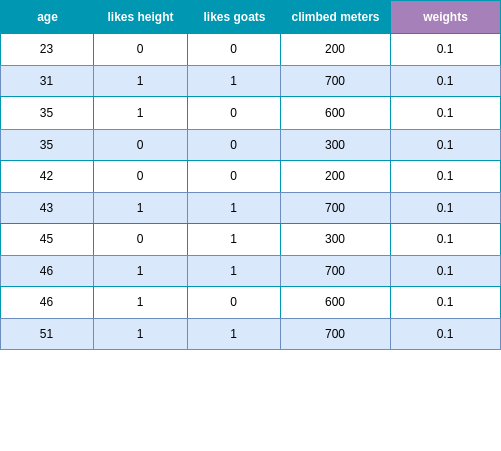

The diagram above was exported from draw.io. Its source (the exported page's mxGraphModel, read from the mxfile embedded in the PNG):
<mxGraphModel dx="1364" dy="879" grid="1" gridSize="10" guides="1" tooltips="1" connect="1" arrows="1" fold="1" page="1" pageScale="1" pageWidth="827" pageHeight="1169" math="0" shadow="0">
  <root>
    <mxCell id="0" />
    <mxCell id="1" parent="0" />
    <mxCell id="-phbwVF-EXlBaEfX6A40-18" value="Assets" style="childLayout=tableLayout;recursiveResize=0;strokeColor=#0097B2;fillColor=#A7C942;shadow=0;" parent="1" vertex="1">
      <mxGeometry x="219" y="40" width="500" height="349" as="geometry" />
    </mxCell>
    <mxCell id="-phbwVF-EXlBaEfX6A40-19" style="shape=tableRow;horizontal=0;startSize=0;swimlaneHead=0;swimlaneBody=0;top=0;left=0;bottom=0;right=0;dropTarget=0;collapsible=0;recursiveResize=0;expand=0;fontStyle=0;strokeColor=inherit;fillColor=#ffffff;" parent="-phbwVF-EXlBaEfX6A40-18" vertex="1">
      <mxGeometry width="500" height="33" as="geometry" />
    </mxCell>
    <mxCell id="-phbwVF-EXlBaEfX6A40-20" value="age" style="connectable=0;recursiveResize=0;strokeColor=inherit;fillColor=#0097B2;align=center;fontStyle=1;fontColor=#FFFFFF;html=1;" parent="-phbwVF-EXlBaEfX6A40-19" vertex="1">
      <mxGeometry width="93" height="33" as="geometry">
        <mxRectangle width="93" height="33" as="alternateBounds" />
      </mxGeometry>
    </mxCell>
    <mxCell id="-phbwVF-EXlBaEfX6A40-21" value="likes height" style="connectable=0;recursiveResize=0;strokeColor=inherit;fillColor=#0097B2;align=center;fontStyle=1;fontColor=#FFFFFF;html=1;" parent="-phbwVF-EXlBaEfX6A40-19" vertex="1">
      <mxGeometry x="93" width="94" height="33" as="geometry">
        <mxRectangle width="94" height="33" as="alternateBounds" />
      </mxGeometry>
    </mxCell>
    <mxCell id="-phbwVF-EXlBaEfX6A40-22" value="likes goats" style="connectable=0;recursiveResize=0;strokeColor=inherit;fillColor=#0097B2;align=center;fontStyle=1;fontColor=#FFFFFF;html=1;" parent="-phbwVF-EXlBaEfX6A40-19" vertex="1">
      <mxGeometry x="187" width="93" height="33" as="geometry">
        <mxRectangle width="93" height="33" as="alternateBounds" />
      </mxGeometry>
    </mxCell>
    <mxCell id="-phbwVF-EXlBaEfX6A40-227" value="climbed meters" style="connectable=0;recursiveResize=0;strokeColor=inherit;fillColor=#0097B2;align=center;fontStyle=1;fontColor=#FFFFFF;html=1;" parent="-phbwVF-EXlBaEfX6A40-19" vertex="1">
      <mxGeometry x="280" width="110" height="33" as="geometry">
        <mxRectangle width="110" height="33" as="alternateBounds" />
      </mxGeometry>
    </mxCell>
    <mxCell id="wljEC-vYFyGG-iVbHGai-1" value="weights" style="connectable=0;recursiveResize=0;strokeColor=inherit;fillColor=#A680B8;align=center;fontStyle=1;fontColor=#FFFFFF;html=1;" vertex="1" parent="-phbwVF-EXlBaEfX6A40-19">
      <mxGeometry x="390" width="110" height="33" as="geometry">
        <mxRectangle width="110" height="33" as="alternateBounds" />
      </mxGeometry>
    </mxCell>
    <mxCell id="-phbwVF-EXlBaEfX6A40-23" value="" style="shape=tableRow;horizontal=0;startSize=0;swimlaneHead=0;swimlaneBody=0;top=0;left=0;bottom=0;right=0;dropTarget=0;collapsible=0;recursiveResize=0;expand=0;fontStyle=0;strokeColor=inherit;fillColor=#ffffff;" parent="-phbwVF-EXlBaEfX6A40-18" vertex="1">
      <mxGeometry y="33" width="500" height="32" as="geometry" />
    </mxCell>
    <mxCell id="-phbwVF-EXlBaEfX6A40-24" value="23" style="connectable=0;recursiveResize=0;strokeColor=inherit;fillColor=inherit;align=center;whiteSpace=wrap;html=1;" parent="-phbwVF-EXlBaEfX6A40-23" vertex="1">
      <mxGeometry width="93" height="32" as="geometry">
        <mxRectangle width="93" height="32" as="alternateBounds" />
      </mxGeometry>
    </mxCell>
    <mxCell id="-phbwVF-EXlBaEfX6A40-25" value="0" style="connectable=0;recursiveResize=0;strokeColor=inherit;fillColor=inherit;align=center;whiteSpace=wrap;html=1;" parent="-phbwVF-EXlBaEfX6A40-23" vertex="1">
      <mxGeometry x="93" width="94" height="32" as="geometry">
        <mxRectangle width="94" height="32" as="alternateBounds" />
      </mxGeometry>
    </mxCell>
    <mxCell id="-phbwVF-EXlBaEfX6A40-26" value="0" style="connectable=0;recursiveResize=0;strokeColor=inherit;fillColor=inherit;align=center;whiteSpace=wrap;html=1;" parent="-phbwVF-EXlBaEfX6A40-23" vertex="1">
      <mxGeometry x="187" width="93" height="32" as="geometry">
        <mxRectangle width="93" height="32" as="alternateBounds" />
      </mxGeometry>
    </mxCell>
    <mxCell id="-phbwVF-EXlBaEfX6A40-228" value="200" style="connectable=0;recursiveResize=0;strokeColor=inherit;fillColor=inherit;align=center;whiteSpace=wrap;html=1;" parent="-phbwVF-EXlBaEfX6A40-23" vertex="1">
      <mxGeometry x="280" width="110" height="32" as="geometry">
        <mxRectangle width="110" height="32" as="alternateBounds" />
      </mxGeometry>
    </mxCell>
    <mxCell id="wljEC-vYFyGG-iVbHGai-2" value="0.1" style="connectable=0;recursiveResize=0;strokeColor=inherit;fillColor=inherit;align=center;whiteSpace=wrap;html=1;" vertex="1" parent="-phbwVF-EXlBaEfX6A40-23">
      <mxGeometry x="390" width="110" height="32" as="geometry">
        <mxRectangle width="110" height="32" as="alternateBounds" />
      </mxGeometry>
    </mxCell>
    <mxCell id="-phbwVF-EXlBaEfX6A40-27" value="" style="shape=tableRow;horizontal=0;startSize=0;swimlaneHead=0;swimlaneBody=0;top=0;left=0;bottom=0;right=0;dropTarget=0;collapsible=0;recursiveResize=0;expand=0;fontStyle=1;strokeColor=inherit;fillColor=#EAF2D3;" parent="-phbwVF-EXlBaEfX6A40-18" vertex="1">
      <mxGeometry y="65" width="500" height="31" as="geometry" />
    </mxCell>
    <mxCell id="-phbwVF-EXlBaEfX6A40-28" value="31" style="connectable=0;recursiveResize=0;strokeColor=#6c8ebf;fillColor=#dae8fc;whiteSpace=wrap;html=1;" parent="-phbwVF-EXlBaEfX6A40-27" vertex="1">
      <mxGeometry width="93" height="31" as="geometry">
        <mxRectangle width="93" height="31" as="alternateBounds" />
      </mxGeometry>
    </mxCell>
    <mxCell id="-phbwVF-EXlBaEfX6A40-29" value="1" style="connectable=0;recursiveResize=0;strokeColor=#6c8ebf;fillColor=#dae8fc;whiteSpace=wrap;html=1;" parent="-phbwVF-EXlBaEfX6A40-27" vertex="1">
      <mxGeometry x="93" width="94" height="31" as="geometry">
        <mxRectangle width="94" height="31" as="alternateBounds" />
      </mxGeometry>
    </mxCell>
    <mxCell id="-phbwVF-EXlBaEfX6A40-30" value="1" style="connectable=0;recursiveResize=0;strokeColor=#6c8ebf;fillColor=#dae8fc;whiteSpace=wrap;html=1;" parent="-phbwVF-EXlBaEfX6A40-27" vertex="1">
      <mxGeometry x="187" width="93" height="31" as="geometry">
        <mxRectangle width="93" height="31" as="alternateBounds" />
      </mxGeometry>
    </mxCell>
    <mxCell id="-phbwVF-EXlBaEfX6A40-229" value="700" style="connectable=0;recursiveResize=0;strokeColor=#6c8ebf;fillColor=#dae8fc;whiteSpace=wrap;html=1;" parent="-phbwVF-EXlBaEfX6A40-27" vertex="1">
      <mxGeometry x="280" width="110" height="31" as="geometry">
        <mxRectangle width="110" height="31" as="alternateBounds" />
      </mxGeometry>
    </mxCell>
    <mxCell id="wljEC-vYFyGG-iVbHGai-3" value="0.1" style="connectable=0;recursiveResize=0;strokeColor=#6c8ebf;fillColor=#dae8fc;whiteSpace=wrap;html=1;" vertex="1" parent="-phbwVF-EXlBaEfX6A40-27">
      <mxGeometry x="390" width="110" height="31" as="geometry">
        <mxRectangle width="110" height="31" as="alternateBounds" />
      </mxGeometry>
    </mxCell>
    <mxCell id="-phbwVF-EXlBaEfX6A40-31" value="" style="shape=tableRow;horizontal=0;startSize=0;swimlaneHead=0;swimlaneBody=0;top=0;left=0;bottom=0;right=0;dropTarget=0;collapsible=0;recursiveResize=0;expand=0;fontStyle=0;strokeColor=inherit;fillColor=#ffffff;" parent="-phbwVF-EXlBaEfX6A40-18" vertex="1">
      <mxGeometry y="96" width="500" height="33" as="geometry" />
    </mxCell>
    <mxCell id="-phbwVF-EXlBaEfX6A40-32" value="35" style="connectable=0;recursiveResize=0;strokeColor=inherit;fillColor=inherit;fontStyle=0;align=center;whiteSpace=wrap;html=1;" parent="-phbwVF-EXlBaEfX6A40-31" vertex="1">
      <mxGeometry width="93" height="33" as="geometry">
        <mxRectangle width="93" height="33" as="alternateBounds" />
      </mxGeometry>
    </mxCell>
    <mxCell id="-phbwVF-EXlBaEfX6A40-33" value="1" style="connectable=0;recursiveResize=0;strokeColor=inherit;fillColor=inherit;fontStyle=0;align=center;whiteSpace=wrap;html=1;" parent="-phbwVF-EXlBaEfX6A40-31" vertex="1">
      <mxGeometry x="93" width="94" height="33" as="geometry">
        <mxRectangle width="94" height="33" as="alternateBounds" />
      </mxGeometry>
    </mxCell>
    <mxCell id="-phbwVF-EXlBaEfX6A40-34" value="0" style="connectable=0;recursiveResize=0;strokeColor=inherit;fillColor=inherit;fontStyle=0;align=center;whiteSpace=wrap;html=1;" parent="-phbwVF-EXlBaEfX6A40-31" vertex="1">
      <mxGeometry x="187" width="93" height="33" as="geometry">
        <mxRectangle width="93" height="33" as="alternateBounds" />
      </mxGeometry>
    </mxCell>
    <mxCell id="-phbwVF-EXlBaEfX6A40-230" value="600" style="connectable=0;recursiveResize=0;strokeColor=inherit;fillColor=inherit;fontStyle=0;align=center;whiteSpace=wrap;html=1;" parent="-phbwVF-EXlBaEfX6A40-31" vertex="1">
      <mxGeometry x="280" width="110" height="33" as="geometry">
        <mxRectangle width="110" height="33" as="alternateBounds" />
      </mxGeometry>
    </mxCell>
    <mxCell id="wljEC-vYFyGG-iVbHGai-4" value="0.1" style="connectable=0;recursiveResize=0;strokeColor=inherit;fillColor=inherit;fontStyle=0;align=center;whiteSpace=wrap;html=1;" vertex="1" parent="-phbwVF-EXlBaEfX6A40-31">
      <mxGeometry x="390" width="110" height="33" as="geometry">
        <mxRectangle width="110" height="33" as="alternateBounds" />
      </mxGeometry>
    </mxCell>
    <mxCell id="-phbwVF-EXlBaEfX6A40-35" value="" style="shape=tableRow;horizontal=0;startSize=0;swimlaneHead=0;swimlaneBody=0;top=0;left=0;bottom=0;right=0;dropTarget=0;collapsible=0;recursiveResize=0;expand=0;fontStyle=1;strokeColor=inherit;fillColor=#EAF2D3;" parent="-phbwVF-EXlBaEfX6A40-18" vertex="1">
      <mxGeometry y="129" width="500" height="31" as="geometry" />
    </mxCell>
    <mxCell id="-phbwVF-EXlBaEfX6A40-36" value="35" style="connectable=0;recursiveResize=0;strokeColor=#6c8ebf;fillColor=#dae8fc;whiteSpace=wrap;html=1;" parent="-phbwVF-EXlBaEfX6A40-35" vertex="1">
      <mxGeometry width="93" height="31" as="geometry">
        <mxRectangle width="93" height="31" as="alternateBounds" />
      </mxGeometry>
    </mxCell>
    <mxCell id="-phbwVF-EXlBaEfX6A40-37" value="0" style="connectable=0;recursiveResize=0;strokeColor=#6c8ebf;fillColor=#dae8fc;whiteSpace=wrap;html=1;" parent="-phbwVF-EXlBaEfX6A40-35" vertex="1">
      <mxGeometry x="93" width="94" height="31" as="geometry">
        <mxRectangle width="94" height="31" as="alternateBounds" />
      </mxGeometry>
    </mxCell>
    <mxCell id="-phbwVF-EXlBaEfX6A40-38" value="0" style="connectable=0;recursiveResize=0;strokeColor=#6c8ebf;fillColor=#dae8fc;whiteSpace=wrap;html=1;" parent="-phbwVF-EXlBaEfX6A40-35" vertex="1">
      <mxGeometry x="187" width="93" height="31" as="geometry">
        <mxRectangle width="93" height="31" as="alternateBounds" />
      </mxGeometry>
    </mxCell>
    <mxCell id="-phbwVF-EXlBaEfX6A40-231" value="300" style="connectable=0;recursiveResize=0;strokeColor=#6c8ebf;fillColor=#dae8fc;whiteSpace=wrap;html=1;" parent="-phbwVF-EXlBaEfX6A40-35" vertex="1">
      <mxGeometry x="280" width="110" height="31" as="geometry">
        <mxRectangle width="110" height="31" as="alternateBounds" />
      </mxGeometry>
    </mxCell>
    <mxCell id="wljEC-vYFyGG-iVbHGai-5" value="0.1" style="connectable=0;recursiveResize=0;strokeColor=#6c8ebf;fillColor=#dae8fc;whiteSpace=wrap;html=1;" vertex="1" parent="-phbwVF-EXlBaEfX6A40-35">
      <mxGeometry x="390" width="110" height="31" as="geometry">
        <mxRectangle width="110" height="31" as="alternateBounds" />
      </mxGeometry>
    </mxCell>
    <mxCell id="-phbwVF-EXlBaEfX6A40-40" value="" style="shape=tableRow;horizontal=0;startSize=0;swimlaneHead=0;swimlaneBody=0;top=0;left=0;bottom=0;right=0;dropTarget=0;collapsible=0;recursiveResize=0;expand=0;fontStyle=0;strokeColor=inherit;fillColor=#ffffff;" parent="-phbwVF-EXlBaEfX6A40-18" vertex="1">
      <mxGeometry y="160" width="500" height="32" as="geometry" />
    </mxCell>
    <mxCell id="-phbwVF-EXlBaEfX6A40-41" value="42" style="connectable=0;recursiveResize=0;strokeColor=inherit;fillColor=inherit;align=center;whiteSpace=wrap;html=1;" parent="-phbwVF-EXlBaEfX6A40-40" vertex="1">
      <mxGeometry width="93" height="32" as="geometry">
        <mxRectangle width="93" height="32" as="alternateBounds" />
      </mxGeometry>
    </mxCell>
    <mxCell id="-phbwVF-EXlBaEfX6A40-42" value="0" style="connectable=0;recursiveResize=0;strokeColor=inherit;fillColor=inherit;align=center;whiteSpace=wrap;html=1;" parent="-phbwVF-EXlBaEfX6A40-40" vertex="1">
      <mxGeometry x="93" width="94" height="32" as="geometry">
        <mxRectangle width="94" height="32" as="alternateBounds" />
      </mxGeometry>
    </mxCell>
    <mxCell id="-phbwVF-EXlBaEfX6A40-43" value="0" style="connectable=0;recursiveResize=0;strokeColor=inherit;fillColor=inherit;align=center;whiteSpace=wrap;html=1;" parent="-phbwVF-EXlBaEfX6A40-40" vertex="1">
      <mxGeometry x="187" width="93" height="32" as="geometry">
        <mxRectangle width="93" height="32" as="alternateBounds" />
      </mxGeometry>
    </mxCell>
    <mxCell id="-phbwVF-EXlBaEfX6A40-232" value="200" style="connectable=0;recursiveResize=0;strokeColor=inherit;fillColor=inherit;align=center;whiteSpace=wrap;html=1;" parent="-phbwVF-EXlBaEfX6A40-40" vertex="1">
      <mxGeometry x="280" width="110" height="32" as="geometry">
        <mxRectangle width="110" height="32" as="alternateBounds" />
      </mxGeometry>
    </mxCell>
    <mxCell id="wljEC-vYFyGG-iVbHGai-6" value="0.1" style="connectable=0;recursiveResize=0;strokeColor=inherit;fillColor=inherit;align=center;whiteSpace=wrap;html=1;" vertex="1" parent="-phbwVF-EXlBaEfX6A40-40">
      <mxGeometry x="390" width="110" height="32" as="geometry">
        <mxRectangle width="110" height="32" as="alternateBounds" />
      </mxGeometry>
    </mxCell>
    <mxCell id="-phbwVF-EXlBaEfX6A40-77" value="" style="shape=tableRow;horizontal=0;startSize=0;swimlaneHead=0;swimlaneBody=0;top=0;left=0;bottom=0;right=0;dropTarget=0;collapsible=0;recursiveResize=0;expand=0;fontStyle=1;strokeColor=inherit;fillColor=#EAF2D3;" parent="-phbwVF-EXlBaEfX6A40-18" vertex="1">
      <mxGeometry y="192" width="500" height="31" as="geometry" />
    </mxCell>
    <mxCell id="-phbwVF-EXlBaEfX6A40-78" value="43" style="connectable=0;recursiveResize=0;strokeColor=#6c8ebf;fillColor=#dae8fc;whiteSpace=wrap;html=1;" parent="-phbwVF-EXlBaEfX6A40-77" vertex="1">
      <mxGeometry width="93" height="31" as="geometry">
        <mxRectangle width="93" height="31" as="alternateBounds" />
      </mxGeometry>
    </mxCell>
    <mxCell id="-phbwVF-EXlBaEfX6A40-79" value="1" style="connectable=0;recursiveResize=0;strokeColor=#6c8ebf;fillColor=#dae8fc;whiteSpace=wrap;html=1;" parent="-phbwVF-EXlBaEfX6A40-77" vertex="1">
      <mxGeometry x="93" width="94" height="31" as="geometry">
        <mxRectangle width="94" height="31" as="alternateBounds" />
      </mxGeometry>
    </mxCell>
    <mxCell id="-phbwVF-EXlBaEfX6A40-80" value="1" style="connectable=0;recursiveResize=0;strokeColor=#6c8ebf;fillColor=#dae8fc;whiteSpace=wrap;html=1;" parent="-phbwVF-EXlBaEfX6A40-77" vertex="1">
      <mxGeometry x="187" width="93" height="31" as="geometry">
        <mxRectangle width="93" height="31" as="alternateBounds" />
      </mxGeometry>
    </mxCell>
    <mxCell id="-phbwVF-EXlBaEfX6A40-233" value="700" style="connectable=0;recursiveResize=0;strokeColor=#6c8ebf;fillColor=#dae8fc;whiteSpace=wrap;html=1;" parent="-phbwVF-EXlBaEfX6A40-77" vertex="1">
      <mxGeometry x="280" width="110" height="31" as="geometry">
        <mxRectangle width="110" height="31" as="alternateBounds" />
      </mxGeometry>
    </mxCell>
    <mxCell id="wljEC-vYFyGG-iVbHGai-7" value="0.1" style="connectable=0;recursiveResize=0;strokeColor=#6c8ebf;fillColor=#dae8fc;whiteSpace=wrap;html=1;" vertex="1" parent="-phbwVF-EXlBaEfX6A40-77">
      <mxGeometry x="390" width="110" height="31" as="geometry">
        <mxRectangle width="110" height="31" as="alternateBounds" />
      </mxGeometry>
    </mxCell>
    <mxCell id="-phbwVF-EXlBaEfX6A40-81" value="" style="shape=tableRow;horizontal=0;startSize=0;swimlaneHead=0;swimlaneBody=0;top=0;left=0;bottom=0;right=0;dropTarget=0;collapsible=0;recursiveResize=0;expand=0;fontStyle=0;strokeColor=inherit;fillColor=#ffffff;" parent="-phbwVF-EXlBaEfX6A40-18" vertex="1">
      <mxGeometry y="223" width="500" height="32" as="geometry" />
    </mxCell>
    <mxCell id="-phbwVF-EXlBaEfX6A40-82" value="45" style="connectable=0;recursiveResize=0;strokeColor=inherit;fillColor=inherit;align=center;whiteSpace=wrap;html=1;" parent="-phbwVF-EXlBaEfX6A40-81" vertex="1">
      <mxGeometry width="93" height="32" as="geometry">
        <mxRectangle width="93" height="32" as="alternateBounds" />
      </mxGeometry>
    </mxCell>
    <mxCell id="-phbwVF-EXlBaEfX6A40-83" value="0" style="connectable=0;recursiveResize=0;strokeColor=inherit;fillColor=inherit;align=center;whiteSpace=wrap;html=1;" parent="-phbwVF-EXlBaEfX6A40-81" vertex="1">
      <mxGeometry x="93" width="94" height="32" as="geometry">
        <mxRectangle width="94" height="32" as="alternateBounds" />
      </mxGeometry>
    </mxCell>
    <mxCell id="-phbwVF-EXlBaEfX6A40-84" value="1" style="connectable=0;recursiveResize=0;strokeColor=inherit;fillColor=inherit;align=center;whiteSpace=wrap;html=1;" parent="-phbwVF-EXlBaEfX6A40-81" vertex="1">
      <mxGeometry x="187" width="93" height="32" as="geometry">
        <mxRectangle width="93" height="32" as="alternateBounds" />
      </mxGeometry>
    </mxCell>
    <mxCell id="-phbwVF-EXlBaEfX6A40-234" value="300" style="connectable=0;recursiveResize=0;strokeColor=inherit;fillColor=inherit;align=center;whiteSpace=wrap;html=1;" parent="-phbwVF-EXlBaEfX6A40-81" vertex="1">
      <mxGeometry x="280" width="110" height="32" as="geometry">
        <mxRectangle width="110" height="32" as="alternateBounds" />
      </mxGeometry>
    </mxCell>
    <mxCell id="wljEC-vYFyGG-iVbHGai-8" value="0.1" style="connectable=0;recursiveResize=0;strokeColor=inherit;fillColor=inherit;align=center;whiteSpace=wrap;html=1;" vertex="1" parent="-phbwVF-EXlBaEfX6A40-81">
      <mxGeometry x="390" width="110" height="32" as="geometry">
        <mxRectangle width="110" height="32" as="alternateBounds" />
      </mxGeometry>
    </mxCell>
    <mxCell id="-phbwVF-EXlBaEfX6A40-151" value="" style="shape=tableRow;horizontal=0;startSize=0;swimlaneHead=0;swimlaneBody=0;top=0;left=0;bottom=0;right=0;dropTarget=0;collapsible=0;recursiveResize=0;expand=0;fontStyle=1;strokeColor=inherit;fillColor=#EAF2D3;" parent="-phbwVF-EXlBaEfX6A40-18" vertex="1">
      <mxGeometry y="255" width="500" height="31" as="geometry" />
    </mxCell>
    <mxCell id="-phbwVF-EXlBaEfX6A40-152" value="46" style="connectable=0;recursiveResize=0;strokeColor=#6c8ebf;fillColor=#dae8fc;whiteSpace=wrap;html=1;" parent="-phbwVF-EXlBaEfX6A40-151" vertex="1">
      <mxGeometry width="93" height="31" as="geometry">
        <mxRectangle width="93" height="31" as="alternateBounds" />
      </mxGeometry>
    </mxCell>
    <mxCell id="-phbwVF-EXlBaEfX6A40-153" value="1" style="connectable=0;recursiveResize=0;strokeColor=#6c8ebf;fillColor=#dae8fc;whiteSpace=wrap;html=1;" parent="-phbwVF-EXlBaEfX6A40-151" vertex="1">
      <mxGeometry x="93" width="94" height="31" as="geometry">
        <mxRectangle width="94" height="31" as="alternateBounds" />
      </mxGeometry>
    </mxCell>
    <mxCell id="-phbwVF-EXlBaEfX6A40-154" value="1" style="connectable=0;recursiveResize=0;strokeColor=#6c8ebf;fillColor=#dae8fc;whiteSpace=wrap;html=1;" parent="-phbwVF-EXlBaEfX6A40-151" vertex="1">
      <mxGeometry x="187" width="93" height="31" as="geometry">
        <mxRectangle width="93" height="31" as="alternateBounds" />
      </mxGeometry>
    </mxCell>
    <mxCell id="-phbwVF-EXlBaEfX6A40-235" value="700" style="connectable=0;recursiveResize=0;strokeColor=#6c8ebf;fillColor=#dae8fc;whiteSpace=wrap;html=1;" parent="-phbwVF-EXlBaEfX6A40-151" vertex="1">
      <mxGeometry x="280" width="110" height="31" as="geometry">
        <mxRectangle width="110" height="31" as="alternateBounds" />
      </mxGeometry>
    </mxCell>
    <mxCell id="wljEC-vYFyGG-iVbHGai-9" value="0.1" style="connectable=0;recursiveResize=0;strokeColor=#6c8ebf;fillColor=#dae8fc;whiteSpace=wrap;html=1;" vertex="1" parent="-phbwVF-EXlBaEfX6A40-151">
      <mxGeometry x="390" width="110" height="31" as="geometry">
        <mxRectangle width="110" height="31" as="alternateBounds" />
      </mxGeometry>
    </mxCell>
    <mxCell id="-phbwVF-EXlBaEfX6A40-159" value="" style="shape=tableRow;horizontal=0;startSize=0;swimlaneHead=0;swimlaneBody=0;top=0;left=0;bottom=0;right=0;dropTarget=0;collapsible=0;recursiveResize=0;expand=0;fontStyle=0;strokeColor=inherit;fillColor=#ffffff;" parent="-phbwVF-EXlBaEfX6A40-18" vertex="1">
      <mxGeometry y="286" width="500" height="32" as="geometry" />
    </mxCell>
    <mxCell id="-phbwVF-EXlBaEfX6A40-160" value="46" style="connectable=0;recursiveResize=0;strokeColor=inherit;fillColor=inherit;align=center;whiteSpace=wrap;html=1;" parent="-phbwVF-EXlBaEfX6A40-159" vertex="1">
      <mxGeometry width="93" height="32" as="geometry">
        <mxRectangle width="93" height="32" as="alternateBounds" />
      </mxGeometry>
    </mxCell>
    <mxCell id="-phbwVF-EXlBaEfX6A40-161" value="1" style="connectable=0;recursiveResize=0;strokeColor=inherit;fillColor=inherit;align=center;whiteSpace=wrap;html=1;" parent="-phbwVF-EXlBaEfX6A40-159" vertex="1">
      <mxGeometry x="93" width="94" height="32" as="geometry">
        <mxRectangle width="94" height="32" as="alternateBounds" />
      </mxGeometry>
    </mxCell>
    <mxCell id="-phbwVF-EXlBaEfX6A40-162" value="0" style="connectable=0;recursiveResize=0;strokeColor=inherit;fillColor=inherit;align=center;whiteSpace=wrap;html=1;" parent="-phbwVF-EXlBaEfX6A40-159" vertex="1">
      <mxGeometry x="187" width="93" height="32" as="geometry">
        <mxRectangle width="93" height="32" as="alternateBounds" />
      </mxGeometry>
    </mxCell>
    <mxCell id="-phbwVF-EXlBaEfX6A40-236" value="600" style="connectable=0;recursiveResize=0;strokeColor=inherit;fillColor=inherit;align=center;whiteSpace=wrap;html=1;" parent="-phbwVF-EXlBaEfX6A40-159" vertex="1">
      <mxGeometry x="280" width="110" height="32" as="geometry">
        <mxRectangle width="110" height="32" as="alternateBounds" />
      </mxGeometry>
    </mxCell>
    <mxCell id="wljEC-vYFyGG-iVbHGai-10" value="0.1" style="connectable=0;recursiveResize=0;strokeColor=inherit;fillColor=inherit;align=center;whiteSpace=wrap;html=1;" vertex="1" parent="-phbwVF-EXlBaEfX6A40-159">
      <mxGeometry x="390" width="110" height="32" as="geometry">
        <mxRectangle width="110" height="32" as="alternateBounds" />
      </mxGeometry>
    </mxCell>
    <mxCell id="-phbwVF-EXlBaEfX6A40-163" value="" style="shape=tableRow;horizontal=0;startSize=0;swimlaneHead=0;swimlaneBody=0;top=0;left=0;bottom=0;right=0;dropTarget=0;collapsible=0;recursiveResize=0;expand=0;fontStyle=1;strokeColor=inherit;fillColor=#EAF2D3;" parent="-phbwVF-EXlBaEfX6A40-18" vertex="1">
      <mxGeometry y="318" width="500" height="31" as="geometry" />
    </mxCell>
    <mxCell id="-phbwVF-EXlBaEfX6A40-164" value="51" style="connectable=0;recursiveResize=0;strokeColor=#6c8ebf;fillColor=#dae8fc;whiteSpace=wrap;html=1;" parent="-phbwVF-EXlBaEfX6A40-163" vertex="1">
      <mxGeometry width="93" height="31" as="geometry">
        <mxRectangle width="93" height="31" as="alternateBounds" />
      </mxGeometry>
    </mxCell>
    <mxCell id="-phbwVF-EXlBaEfX6A40-165" value="1" style="connectable=0;recursiveResize=0;strokeColor=#6c8ebf;fillColor=#dae8fc;whiteSpace=wrap;html=1;" parent="-phbwVF-EXlBaEfX6A40-163" vertex="1">
      <mxGeometry x="93" width="94" height="31" as="geometry">
        <mxRectangle width="94" height="31" as="alternateBounds" />
      </mxGeometry>
    </mxCell>
    <mxCell id="-phbwVF-EXlBaEfX6A40-166" value="1" style="connectable=0;recursiveResize=0;strokeColor=#6c8ebf;fillColor=#dae8fc;whiteSpace=wrap;html=1;" parent="-phbwVF-EXlBaEfX6A40-163" vertex="1">
      <mxGeometry x="187" width="93" height="31" as="geometry">
        <mxRectangle width="93" height="31" as="alternateBounds" />
      </mxGeometry>
    </mxCell>
    <mxCell id="-phbwVF-EXlBaEfX6A40-237" value="700" style="connectable=0;recursiveResize=0;strokeColor=#6c8ebf;fillColor=#dae8fc;whiteSpace=wrap;html=1;" parent="-phbwVF-EXlBaEfX6A40-163" vertex="1">
      <mxGeometry x="280" width="110" height="31" as="geometry">
        <mxRectangle width="110" height="31" as="alternateBounds" />
      </mxGeometry>
    </mxCell>
    <mxCell id="wljEC-vYFyGG-iVbHGai-11" value="0.1" style="connectable=0;recursiveResize=0;strokeColor=#6c8ebf;fillColor=#dae8fc;whiteSpace=wrap;html=1;" vertex="1" parent="-phbwVF-EXlBaEfX6A40-163">
      <mxGeometry x="390" width="110" height="31" as="geometry">
        <mxRectangle width="110" height="31" as="alternateBounds" />
      </mxGeometry>
    </mxCell>
    <mxCell id="-phbwVF-EXlBaEfX6A40-210" value="" style="shape=tableRow;horizontal=0;startSize=0;swimlaneHead=0;swimlaneBody=0;strokeColor=inherit;top=0;left=0;bottom=0;right=0;collapsible=0;dropTarget=0;fillColor=none;points=[[0,0.5],[1,0.5]];portConstraint=eastwest;fontSize=16;" parent="1" vertex="1">
      <mxGeometry x="520" y="450" width="180" height="40" as="geometry" />
    </mxCell>
    <mxCell id="-phbwVF-EXlBaEfX6A40-211" value="" style="shape=partialRectangle;html=1;whiteSpace=wrap;connectable=0;strokeColor=inherit;overflow=hidden;fillColor=none;top=0;left=0;bottom=0;right=0;pointerEvents=1;fontSize=16;" parent="-phbwVF-EXlBaEfX6A40-210" vertex="1">
      <mxGeometry width="60" height="40" as="geometry">
        <mxRectangle width="60" height="40" as="alternateBounds" />
      </mxGeometry>
    </mxCell>
    <mxCell id="-phbwVF-EXlBaEfX6A40-212" value="" style="shape=partialRectangle;html=1;whiteSpace=wrap;connectable=0;strokeColor=inherit;overflow=hidden;fillColor=none;top=0;left=0;bottom=0;right=0;pointerEvents=1;fontSize=16;" parent="-phbwVF-EXlBaEfX6A40-210" vertex="1">
      <mxGeometry x="60" width="60" height="40" as="geometry">
        <mxRectangle width="60" height="40" as="alternateBounds" />
      </mxGeometry>
    </mxCell>
    <mxCell id="-phbwVF-EXlBaEfX6A40-213" value="" style="shape=partialRectangle;html=1;whiteSpace=wrap;connectable=0;strokeColor=inherit;overflow=hidden;fillColor=none;top=0;left=0;bottom=0;right=0;pointerEvents=1;fontSize=16;" parent="-phbwVF-EXlBaEfX6A40-210" vertex="1">
      <mxGeometry x="120" width="60" height="40" as="geometry">
        <mxRectangle width="60" height="40" as="alternateBounds" />
      </mxGeometry>
    </mxCell>
  </root>
</mxGraphModel>